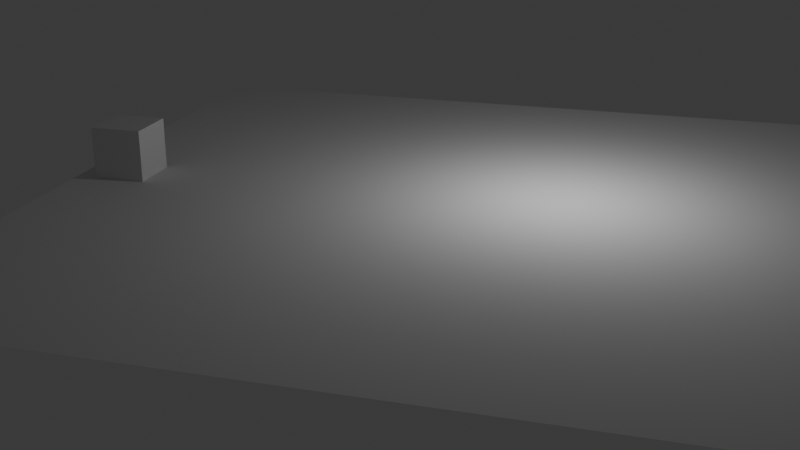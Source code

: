 # Source: animation1.blend  (saved by Blender 4.2.66; exported with 4.5.12 LTS)
import bpy
from mathutils import Matrix  # noqa: F401  (used for matrix-valued properties, if any)

bpy.ops.wm.read_factory_settings(use_empty=True)
scene = bpy.context.scene
scene.name = 'Scene'

# ---- collections
col_collection = bpy.data.collections.new('Collection'); scene.collection.children.link(col_collection)

# ---- materials (node trees are filled in below, after node groups)
mat_material = bpy.data.materials.new('Material')
mat_material.alpha_threshold = 0.0
mat_material.use_transparent_shadow = False
mat_material.roughness = 0.5
mat_material.line_color = (0.0, 0.0, 0.0, 1.0)

# ---- material node trees
mat_material.use_nodes = True; mat_material.node_tree.nodes.clear()
_N = mat_material.node_tree.nodes; _L = mat_material.node_tree.links
n0 = _N.new('ShaderNodeOutputMaterial'); n0.name = 'Material Output'; n0.location = (300, 300)
n1 = _N.new('ShaderNodeBsdfPrincipled'); n1.name = 'Principled BSDF'; n1.location = (10, 300)
n1.inputs[3].default_value = 1.45
_L.new(n1.outputs[0], n0.inputs[0])
n0.is_active_output = True

# ---- world
world_world = bpy.data.worlds.new('World'); scene.world = world_world
world_world.use_nodes = True; world_world.node_tree.nodes.clear()
_N = world_world.node_tree.nodes; _L = world_world.node_tree.links
n0 = _N.new('ShaderNodeOutputWorld'); n0.name = 'World Output'; n0.location = (300, 300)
n1 = _N.new('ShaderNodeBackground'); n1.name = 'Background'; n1.location = (10, 300)
n1.inputs[0].default_value = (0.05088, 0.05088, 0.05088, 1.0)
_L.new(n1.outputs[0], n0.inputs[0])
n0.is_active_output = True
world_world.color = (0.05088, 0.05088, 0.05088)
world_world.sun_shadow_jitter_overblur = 0.0

# ---- cameras
cam_camera = bpy.data.cameras.new('Camera')
cam_camera.clip_end = 100.0
cam_camera.ortho_scale = 7.314

# ---- lights
light_light = bpy.data.lights.new('Light', 'POINT')
light_light.energy = 1000.0
light_light.shadow_soft_size = 0.1

# ---- meshes
me_cube = bpy.data.meshes.new('Cube')
me_cube.from_pydata([(1.0, 1.0, 1.0), (1.0, 1.0, -1.0), (1.0, -1.0, 1.0), (1.0, -1.0, -1.0), (-1.0, 1.0, 1.0), (-1.0, 1.0, -1.0), (-1.0, -1.0, 1.0), (-1.0, -1.0, -1.0)], [], [(0, 4, 6, 2), (3, 2, 6, 7), (7, 6, 4, 5), (5, 1, 3, 7), (1, 0, 2, 3), (5, 4, 0, 1)])
_uv = me_cube.uv_layers.new(name='UVMap')
_uv.uv.foreach_set('vector', [0.625, 0.5, 0.875, 0.5, 0.875, 0.75, 0.625, 0.75, 0.375, 0.75, 0.625, 0.75, 0.625, 1.0, 0.375, 1.0, 0.375, 0.0, 0.625, 0.0, 0.625, 0.25, 0.375, 0.25, 0.125, 0.5, 0.375, 0.5, 0.375, 0.75, 0.125, 0.75, 0.375, 0.5, 0.625, 0.5, 0.625, 0.75, 0.375, 0.75, 0.375, 0.25, 0.625, 0.25, 0.625, 0.5, 0.375, 0.5])
me_cube.materials.append(mat_material)
me_cube.use_mirror_vertex_groups = False
me_cube.update()
me_plane = bpy.data.meshes.new('Plane')
me_plane.from_pydata([(-1.0, -1.0, 0.0), (1.0, -1.0, 0.0), (-1.0, 1.0, 0.0), (1.0, 1.0, 0.0)], [], [(0, 1, 3, 2)])
_uv = me_plane.uv_layers.new(name='UVMap')
_uv.uv.foreach_set('vector', [0.0, 0.0, 1.0, 0.0, 1.0, 1.0, 0.0, 1.0])
me_plane.update()

# ---- objects
ob_cube = bpy.data.objects.new('Cube', me_cube)
ob_light = bpy.data.objects.new('Light', light_light)
ob_camera = bpy.data.objects.new('Camera', cam_camera)
ob_plane = bpy.data.objects.new('Plane', me_plane)

# ---- transforms, parenting, visibility, modifiers, constraints
ob_cube.location = (-12.77, 0.0, 1.0)
ob_cube.lock_rotations_4d = False
ob_cube.empty_display_type = 'ARROWS'
ob_cube.lineart.crease_threshold = 0.0
ob_light.location = (4.076, 1.005, 5.904)
ob_light.rotation_euler = (0.6503, 0.05522, 1.866)
ob_light.lock_rotations_4d = False
ob_light.empty_display_type = 'ARROWS'
ob_light.color = (0.0, 0.0, 0.0, 0.0)
ob_light.lineart.crease_threshold = 0.0
ob_camera.location = (8.737, -37.12, 13.29)
ob_camera.rotation_euler = (1.214, -1.054e-06, 0.2774)
ob_camera.lock_rotations_4d = False
ob_camera.empty_display_type = 'ARROWS'
ob_camera.color = (0.0, 0.0, 0.0, 0.0)
ob_camera.display_type = 'WIRE'
ob_camera.lineart.crease_threshold = 0.0
ob_plane.location = (0.0, 0.0, 0.0)
ob_plane.scale = (14.57, 14.57, 14.57)

# ---- collection membership
col_collection.objects.link(ob_cube)
col_collection.objects.link(ob_light)
col_collection.objects.link(ob_camera)
col_collection.objects.link(ob_plane)

# ---- scene / render settings (as saved in the file)
scene.camera = ob_camera
scene.frame_start = 0; scene.frame_end = 100; scene.frame_set(0)
scene.render.engine = 'BLENDER_EEVEE_NEXT'
scene.render.fps = 25
bpy.context.view_layer.update()
